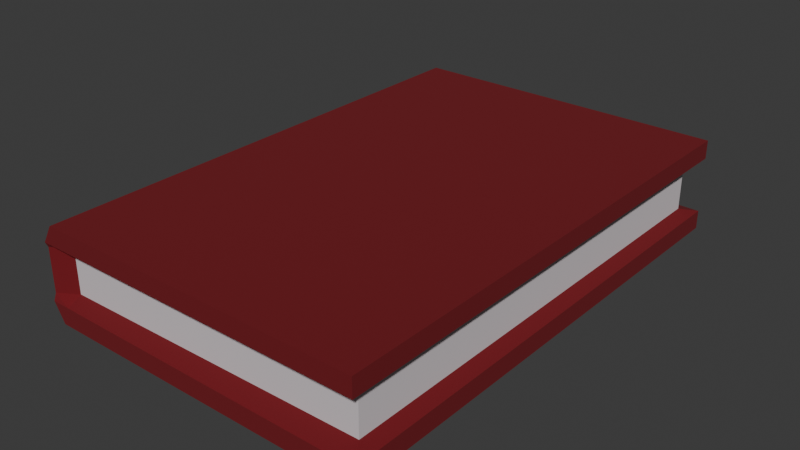 # Source: Item_Book.blend  (saved by Blender 4.3.32; exported with 4.5.12 LTS)
import bpy
from mathutils import Matrix  # noqa: F401  (used for matrix-valued properties, if any)

bpy.ops.wm.read_factory_settings(use_empty=True)
scene = bpy.context.scene
scene.name = 'Scene'

# ---- collections
col_collection = bpy.data.collections.new('Collection'); scene.collection.children.link(col_collection)

# ---- materials (node trees are filled in below, after node groups)
mat_material = bpy.data.materials.new('Material')
mat_material.alpha_threshold = 0.0
mat_material.roughness = 0.5
mat_material.line_color = (0.0, 0.0, 0.0, 1.0)
mat_material_002 = bpy.data.materials.new('Material.002')

# ---- material node trees
mat_material.use_nodes = True; mat_material.node_tree.nodes.clear()
_N = mat_material.node_tree.nodes; _L = mat_material.node_tree.links
n0 = _N.new('ShaderNodeOutputMaterial'); n0.name = 'Material Output'; n0.location = (300, 300)
n1 = _N.new('ShaderNodeBsdfPrincipled'); n1.name = 'Principled BSDF'; n1.location = (10, 300)
n1.inputs[0].default_value = (0.1673, 0.005037, 0.009552, 1.0)
n1.inputs[2].default_value = 1.0
n1.inputs[3].default_value = 1.45
_L.new(n1.outputs[0], n0.inputs[0])
n0.is_active_output = True
mat_material_002.use_nodes = True; mat_material_002.node_tree.nodes.clear()
_N = mat_material_002.node_tree.nodes; _L = mat_material_002.node_tree.links
n0 = _N.new('ShaderNodeBsdfPrincipled'); n0.name = 'Principled BSDF'; n0.location = (10, 300)
n0.inputs[0].default_value = (0.6667, 0.6121, 0.6359, 1.0)
n0.inputs[2].default_value = 1.0
n1 = _N.new('ShaderNodeOutputMaterial'); n1.name = 'Material Output'; n1.location = (300, 300)
_L.new(n0.outputs[0], n1.inputs[0])
n1.is_active_output = True

# ---- world
world_world = bpy.data.worlds.new('World'); scene.world = world_world
world_world.use_nodes = True; world_world.node_tree.nodes.clear()
_N = world_world.node_tree.nodes; _L = world_world.node_tree.links
n0 = _N.new('ShaderNodeOutputWorld'); n0.name = 'World Output'; n0.location = (300, 300)
n1 = _N.new('ShaderNodeBackground'); n1.name = 'Background'; n1.location = (10, 300)
n1.inputs[0].default_value = (0.05088, 0.05088, 0.05088, 1.0)
_L.new(n1.outputs[0], n0.inputs[0])
n0.is_active_output = True
world_world.color = (0.05088, 0.05088, 0.05088)
world_world.sun_shadow_jitter_overblur = 0.0

# ---- meshes
me_cube_001 = bpy.data.meshes.new('Cube.001')
me_cube_001.from_pydata([(-1.0, -1.0, -1.0), (-1.0, -1.0, 1.0), (-1.0, 1.0, -1.0), (-1.0, 1.0, 1.0), (1.0, -1.0, -1.0), (1.0, -1.0, 1.0), (1.0, 1.0, -1.0), (1.0, 1.0, 1.0), (-1.068, -1.0, -0.6), (-1.076, -0.9869, -0.4711), (-1.076, -0.9869, 0.4711), (-1.068, -1.0, 0.6), (-1.068, 1.0, 0.6), (-1.076, 0.9869, 0.4711), (-1.076, 0.9869, -0.4711), (-1.068, 1.0, -0.6), (1.0, 1.0, 0.6), (0.9235, 0.9235, 0.4711), (0.9235, 0.9235, -0.4711), (1.0, 1.0, -0.6), (1.0, -1.0, 0.6), (0.9235, -0.9235, 0.4711), (0.9235, -0.9235, -0.4711), (1.0, -1.0, -0.6), (-0.8858, 1.0, -1.0), (-0.8858, 1.0, 1.0), (-0.8858, -1.0, -1.0), (-0.8858, -1.0, 1.0), (-0.95, -1.0, -0.6), (-0.962, -0.94, -0.4711), (-0.962, -0.94, 0.4711), (-0.95, -1.0, 0.6), (-0.95, 1.0, -0.6), (-0.962, 0.94, -0.4711), (-0.962, 0.94, 0.4711), (-0.95, 1.0, 0.6)], [], [(11, 1, 3, 12), (35, 25, 7, 16), (16, 7, 5, 20), (31, 27, 1, 11), (24, 6, 4, 26), (25, 3, 1, 27), (26, 28, 8, 0), (28, 29, 9, 8), (29, 30, 10, 9), (30, 31, 11, 10), (6, 19, 23, 4), (19, 18, 22, 23), (18, 17, 21, 22), (17, 16, 20, 21), (24, 32, 19, 6), (32, 33, 18, 19), (33, 34, 17, 18), (34, 35, 16, 17), (0, 8, 15, 2), (8, 9, 14, 15), (9, 10, 13, 14), (10, 11, 12, 13), (13, 12, 35, 34), (14, 13, 34, 33), (15, 14, 33, 32), (2, 15, 32, 24), (21, 20, 31, 30), (22, 21, 30, 29), (23, 22, 29, 28), (4, 23, 28, 26), (7, 25, 27, 5), (2, 24, 26, 0), (20, 5, 27, 31), (12, 3, 25, 35)])
me_cube_001.polygons.foreach_set('material_index', [0, 0, 0, 0, 0, 0, 0, 0, 0, 0, 0, 0, 1, 0, 0, 0, 1, 0, 0, 0, 0, 0, 0, 0, 0, 0, 0, 1, 0, 0, 0, 0, 0, 0])
_uv = me_cube_001.uv_layers.new(name='UVMap')
_uv.uv.foreach_set('vector', [0.575, 0.0, 0.625, 0.0, 0.625, 0.25, 0.575, 0.25, 0.575, 0.2643, 0.625, 0.2643, 0.625, 0.5, 0.575, 0.5, 0.575, 0.5, 0.625, 0.5, 0.625, 0.75, 0.575, 0.75, 0.575, 0.9857, 0.625, 0.9857, 0.625, 1.0, 0.575, 1.0, 0.1393, 0.5, 0.375, 0.5, 0.375, 0.75, 0.1393, 0.75, 0.8607, 0.5, 0.875, 0.5, 0.875, 0.75, 0.8607, 0.75, 0.375, 0.9857, 0.425, 0.9857, 0.425, 1.0, 0.375, 1.0, 0.425, 0.9857, 0.475, 0.9857, 0.475, 1.0, 0.425, 1.0, 0.475, 0.9857, 0.525, 0.9857, 0.525, 1.0, 0.475, 1.0, 0.525, 0.9857, 0.575, 0.9857, 0.575, 1.0, 0.525, 1.0, 0.375, 0.5, 0.425, 0.5, 0.425, 0.75, 0.375, 0.75, 0.425, 0.5, 0.475, 0.5, 0.475, 0.75, 0.425, 0.75, 0.475, 0.5, 0.525, 0.5, 0.525, 0.75, 0.475, 0.75, 0.525, 0.5, 0.575, 0.5, 0.575, 0.75, 0.525, 0.75, 0.375, 0.2643, 0.425, 0.2643, 0.425, 0.5, 0.375, 0.5, 0.425, 0.2643, 0.475, 0.2643, 0.475, 0.5, 0.425, 0.5, 0.475, 0.2643, 0.525, 0.2643, 0.525, 0.5, 0.475, 0.5, 0.525, 0.2643, 0.575, 0.2643, 0.575, 0.5, 0.525, 0.5, 0.375, 0.0, 0.425, 0.0, 0.425, 0.25, 0.375, 0.25, 0.425, 0.0, 0.475, 0.0, 0.475, 0.25, 0.425, 0.25, 0.475, 0.0, 0.525, 0.0, 0.525, 0.25, 0.475, 0.25, 0.525, 0.0, 0.575, 0.0, 0.575, 0.25, 0.525, 0.25, 0.525, 0.25, 0.575, 0.25, 0.575, 0.2643, 0.525, 0.2643, 0.475, 0.25, 0.525, 0.25, 0.525, 0.2643, 0.475, 0.2643, 0.425, 0.25, 0.475, 0.25, 0.475, 0.2643, 0.425, 0.2643, 0.375, 0.25, 0.425, 0.25, 0.425, 0.2643, 0.375, 0.2643, 0.525, 0.75, 0.575, 0.75, 0.575, 0.9857, 0.525, 0.9857, 0.475, 0.75, 0.525, 0.75, 0.525, 0.9857, 0.475, 0.9857, 0.425, 0.75, 0.475, 0.75, 0.475, 0.9857, 0.425, 0.9857, 0.375, 0.75, 0.425, 0.75, 0.425, 0.9857, 0.375, 0.9857, 0.625, 0.5, 0.8607, 0.5, 0.8607, 0.75, 0.625, 0.75, 0.125, 0.5, 0.1393, 0.5, 0.1393, 0.75, 0.125, 0.75, 0.575, 0.75, 0.625, 0.75, 0.625, 0.9857, 0.575, 0.9857, 0.575, 0.25, 0.625, 0.25, 0.625, 0.2643, 0.575, 0.2643])
me_cube_001.materials.append(mat_material)
me_cube_001.materials.append(mat_material_002)
me_cube_001.update()

# ---- objects
ob_cube = bpy.data.objects.new('Cube', me_cube_001)

# ---- transforms, parenting, visibility, modifiers, constraints
ob_cube.location = (0.0, 0.0, 0.0)
ob_cube.scale = (0.7975, 1.227, 0.2264)

# ---- collection membership
col_collection.objects.link(ob_cube)

# ---- scene / render settings (as saved in the file)
scene.frame_start = 1; scene.frame_end = 250; scene.frame_set(1)
scene.render.engine = 'BLENDER_EEVEE_NEXT'
bpy.context.view_layer.update()

# ---- added for rendering (the .blend has no active camera and no usable light): camera, sun
cam_auto = bpy.data.cameras.new('AutoCamera')
cam_auto.lens = 50.0
cam_auto.sensor_width = 36.0
cam_auto.clip_end = 1000.0
ob_auto_camera = bpy.data.objects.new('AutoCamera', cam_auto)
scene.collection.objects.link(ob_auto_camera)
ob_auto_camera.location = (2.74122, -3.32591, 2.21727)
ob_auto_camera.rotation_euler = (1.09748, -7.21219e-08, 0.694738)
scene.camera = ob_auto_camera
light_auto_sun = bpy.data.lights.new('AutoSun', 'SUN')
light_auto_sun.energy = 3.0
light_auto_sun.angle = 0.0523599
ob_auto_sun = bpy.data.objects.new('AutoSun', light_auto_sun)
scene.collection.objects.link(ob_auto_sun)
ob_auto_sun.rotation_euler = (0.872665, 0.174533, 0.523599)
bpy.context.view_layer.update()
